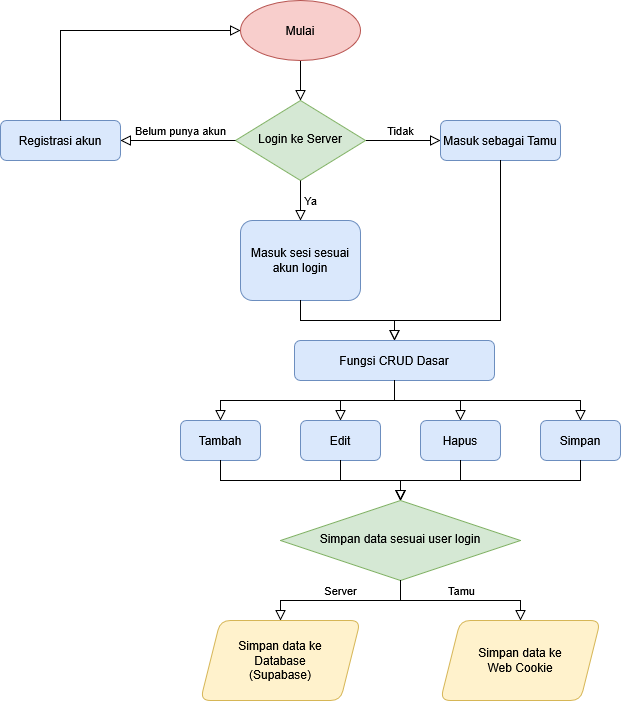

The diagram above was exported from draw.io. Its source (the exported page's mxGraphModel, read from the mxfile embedded in the PNG):
<mxGraphModel dx="1235" dy="751" grid="1" gridSize="10" guides="1" tooltips="1" connect="1" arrows="1" fold="1" page="1" pageScale="1" pageWidth="827" pageHeight="1169" math="0" shadow="0">
  <root>
    <mxCell id="WIyWlLk6GJQsqaUBKTNV-0" />
    <mxCell id="WIyWlLk6GJQsqaUBKTNV-1" parent="WIyWlLk6GJQsqaUBKTNV-0" />
    <mxCell id="WIyWlLk6GJQsqaUBKTNV-2" value="" style="rounded=0;html=1;jettySize=auto;orthogonalLoop=1;fontSize=11;endArrow=block;endFill=0;endSize=8;strokeWidth=1;shadow=0;labelBackgroundColor=none;edgeStyle=orthogonalEdgeStyle;" parent="WIyWlLk6GJQsqaUBKTNV-1" source="2bHBo1DYeA3CIw5Y2OAx-0" target="WIyWlLk6GJQsqaUBKTNV-6" edge="1">
      <mxGeometry relative="1" as="geometry">
        <mxPoint x="380" y="220" as="sourcePoint" />
      </mxGeometry>
    </mxCell>
    <mxCell id="WIyWlLk6GJQsqaUBKTNV-5" value="Tidak" style="edgeStyle=orthogonalEdgeStyle;rounded=0;html=1;jettySize=auto;orthogonalLoop=1;fontSize=11;endArrow=block;endFill=0;endSize=8;strokeWidth=1;shadow=0;labelBackgroundColor=none;" parent="WIyWlLk6GJQsqaUBKTNV-1" source="WIyWlLk6GJQsqaUBKTNV-6" target="WIyWlLk6GJQsqaUBKTNV-7" edge="1">
      <mxGeometry x="-0.0667" y="10" relative="1" as="geometry">
        <mxPoint as="offset" />
      </mxGeometry>
    </mxCell>
    <mxCell id="WIyWlLk6GJQsqaUBKTNV-6" value="Login ke Server" style="rhombus;whiteSpace=wrap;html=1;shadow=0;fontFamily=Helvetica;fontSize=12;align=center;strokeWidth=1;spacing=6;spacingTop=-4;fillColor=#d5e8d4;strokeColor=#82b366;" parent="WIyWlLk6GJQsqaUBKTNV-1" vertex="1">
      <mxGeometry x="315" y="260" width="130" height="80" as="geometry" />
    </mxCell>
    <mxCell id="WIyWlLk6GJQsqaUBKTNV-7" value="Masuk sebagai Tamu" style="rounded=1;whiteSpace=wrap;html=1;fontSize=12;glass=0;strokeWidth=1;shadow=0;fillColor=#dae8fc;strokeColor=#6c8ebf;" parent="WIyWlLk6GJQsqaUBKTNV-1" vertex="1">
      <mxGeometry x="520" y="280" width="120" height="40" as="geometry" />
    </mxCell>
    <mxCell id="aRXI2BhM750mcUD3a9-1-4" value="Masuk sesi sesuai akun login" style="rounded=1;whiteSpace=wrap;html=1;fillColor=#dae8fc;strokeColor=#6c8ebf;" parent="WIyWlLk6GJQsqaUBKTNV-1" vertex="1">
      <mxGeometry x="320" y="380" width="120" height="80" as="geometry" />
    </mxCell>
    <mxCell id="aRXI2BhM750mcUD3a9-1-6" value="Fungsi CRUD Dasar" style="rounded=1;whiteSpace=wrap;html=1;fillColor=#dae8fc;strokeColor=#6c8ebf;" parent="WIyWlLk6GJQsqaUBKTNV-1" vertex="1">
      <mxGeometry x="374" y="500" width="200" height="40" as="geometry" />
    </mxCell>
    <mxCell id="aRXI2BhM750mcUD3a9-1-12" value="" style="rounded=0;html=1;jettySize=auto;orthogonalLoop=1;fontSize=11;endArrow=block;endFill=0;endSize=8;strokeWidth=1;shadow=0;labelBackgroundColor=none;edgeStyle=orthogonalEdgeStyle;exitX=0.5;exitY=1;exitDx=0;exitDy=0;entryX=0.5;entryY=0;entryDx=0;entryDy=0;" parent="WIyWlLk6GJQsqaUBKTNV-1" source="aRXI2BhM750mcUD3a9-1-4" target="aRXI2BhM750mcUD3a9-1-6" edge="1">
      <mxGeometry relative="1" as="geometry">
        <mxPoint x="367" y="490" as="sourcePoint" />
        <mxPoint x="270" y="570" as="targetPoint" />
      </mxGeometry>
    </mxCell>
    <mxCell id="aRXI2BhM750mcUD3a9-1-16" value="Tambah" style="rounded=1;whiteSpace=wrap;html=1;fillColor=#dae8fc;strokeColor=#6c8ebf;" parent="WIyWlLk6GJQsqaUBKTNV-1" vertex="1">
      <mxGeometry x="260" y="580" width="80" height="40" as="geometry" />
    </mxCell>
    <mxCell id="aRXI2BhM750mcUD3a9-1-17" value="Edit" style="rounded=1;whiteSpace=wrap;html=1;fillColor=#dae8fc;strokeColor=#6c8ebf;" parent="WIyWlLk6GJQsqaUBKTNV-1" vertex="1">
      <mxGeometry x="380" y="580" width="80" height="40" as="geometry" />
    </mxCell>
    <mxCell id="aRXI2BhM750mcUD3a9-1-18" value="Hapus" style="rounded=1;whiteSpace=wrap;html=1;fillColor=#dae8fc;strokeColor=#6c8ebf;" parent="WIyWlLk6GJQsqaUBKTNV-1" vertex="1">
      <mxGeometry x="500" y="580" width="80" height="40" as="geometry" />
    </mxCell>
    <mxCell id="aRXI2BhM750mcUD3a9-1-19" value="Simpan" style="rounded=1;whiteSpace=wrap;html=1;fillColor=#dae8fc;strokeColor=#6c8ebf;" parent="WIyWlLk6GJQsqaUBKTNV-1" vertex="1">
      <mxGeometry x="620" y="580" width="80" height="40" as="geometry" />
    </mxCell>
    <mxCell id="aRXI2BhM750mcUD3a9-1-20" value="" style="rounded=0;html=1;jettySize=auto;orthogonalLoop=1;fontSize=11;endArrow=block;endFill=0;endSize=8;strokeWidth=1;shadow=0;labelBackgroundColor=none;edgeStyle=orthogonalEdgeStyle;exitX=0.5;exitY=1;exitDx=0;exitDy=0;entryX=0.5;entryY=0;entryDx=0;entryDy=0;" parent="WIyWlLk6GJQsqaUBKTNV-1" source="aRXI2BhM750mcUD3a9-1-6" target="aRXI2BhM750mcUD3a9-1-16" edge="1">
      <mxGeometry relative="1" as="geometry">
        <mxPoint x="390" y="350" as="sourcePoint" />
        <mxPoint x="390" y="390" as="targetPoint" />
      </mxGeometry>
    </mxCell>
    <mxCell id="aRXI2BhM750mcUD3a9-1-21" value="" style="rounded=0;html=1;jettySize=auto;orthogonalLoop=1;fontSize=11;endArrow=block;endFill=0;endSize=8;strokeWidth=1;shadow=0;labelBackgroundColor=none;edgeStyle=orthogonalEdgeStyle;exitX=0.5;exitY=1;exitDx=0;exitDy=0;entryX=0.5;entryY=0;entryDx=0;entryDy=0;" parent="WIyWlLk6GJQsqaUBKTNV-1" source="aRXI2BhM750mcUD3a9-1-6" target="aRXI2BhM750mcUD3a9-1-17" edge="1">
      <mxGeometry relative="1" as="geometry">
        <mxPoint x="490" y="590" as="sourcePoint" />
        <mxPoint x="310" y="630" as="targetPoint" />
      </mxGeometry>
    </mxCell>
    <mxCell id="aRXI2BhM750mcUD3a9-1-22" value="" style="rounded=0;html=1;jettySize=auto;orthogonalLoop=1;fontSize=11;endArrow=block;endFill=0;endSize=8;strokeWidth=1;shadow=0;labelBackgroundColor=none;edgeStyle=orthogonalEdgeStyle;exitX=0.5;exitY=1;exitDx=0;exitDy=0;entryX=0.5;entryY=0;entryDx=0;entryDy=0;" parent="WIyWlLk6GJQsqaUBKTNV-1" source="aRXI2BhM750mcUD3a9-1-6" target="aRXI2BhM750mcUD3a9-1-18" edge="1">
      <mxGeometry relative="1" as="geometry">
        <mxPoint x="490" y="590" as="sourcePoint" />
        <mxPoint x="430" y="630" as="targetPoint" />
      </mxGeometry>
    </mxCell>
    <mxCell id="aRXI2BhM750mcUD3a9-1-23" value="" style="rounded=0;html=1;jettySize=auto;orthogonalLoop=1;fontSize=11;endArrow=block;endFill=0;endSize=8;strokeWidth=1;shadow=0;labelBackgroundColor=none;edgeStyle=orthogonalEdgeStyle;exitX=0.5;exitY=1;exitDx=0;exitDy=0;entryX=0.5;entryY=0;entryDx=0;entryDy=0;" parent="WIyWlLk6GJQsqaUBKTNV-1" source="aRXI2BhM750mcUD3a9-1-6" target="aRXI2BhM750mcUD3a9-1-19" edge="1">
      <mxGeometry relative="1" as="geometry">
        <mxPoint x="490" y="590" as="sourcePoint" />
        <mxPoint x="550" y="630" as="targetPoint" />
      </mxGeometry>
    </mxCell>
    <mxCell id="aRXI2BhM750mcUD3a9-1-25" value="Simpan data sesuai user login" style="rhombus;whiteSpace=wrap;html=1;shadow=0;fontFamily=Helvetica;fontSize=12;align=center;strokeWidth=1;spacing=6;spacingTop=-4;fillColor=#d5e8d4;strokeColor=#82b366;" parent="WIyWlLk6GJQsqaUBKTNV-1" vertex="1">
      <mxGeometry x="360" y="660" width="240" height="80" as="geometry" />
    </mxCell>
    <mxCell id="aRXI2BhM750mcUD3a9-1-26" value="" style="rounded=0;html=1;jettySize=auto;orthogonalLoop=1;fontSize=11;endArrow=block;endFill=0;endSize=8;strokeWidth=1;shadow=0;labelBackgroundColor=none;edgeStyle=orthogonalEdgeStyle;exitX=0.5;exitY=1;exitDx=0;exitDy=0;entryX=0.5;entryY=0;entryDx=0;entryDy=0;" parent="WIyWlLk6GJQsqaUBKTNV-1" source="aRXI2BhM750mcUD3a9-1-16" target="aRXI2BhM750mcUD3a9-1-25" edge="1">
      <mxGeometry relative="1" as="geometry">
        <mxPoint x="245.47" y="690" as="sourcePoint" />
        <mxPoint x="339.47" y="730" as="targetPoint" />
      </mxGeometry>
    </mxCell>
    <mxCell id="aRXI2BhM750mcUD3a9-1-27" value="" style="rounded=0;html=1;jettySize=auto;orthogonalLoop=1;fontSize=11;endArrow=block;endFill=0;endSize=8;strokeWidth=1;shadow=0;labelBackgroundColor=none;edgeStyle=orthogonalEdgeStyle;exitX=0.5;exitY=1;exitDx=0;exitDy=0;entryX=0.5;entryY=0;entryDx=0;entryDy=0;" parent="WIyWlLk6GJQsqaUBKTNV-1" source="aRXI2BhM750mcUD3a9-1-17" target="aRXI2BhM750mcUD3a9-1-25" edge="1">
      <mxGeometry relative="1" as="geometry">
        <mxPoint x="190" y="690" as="sourcePoint" />
        <mxPoint x="370" y="730" as="targetPoint" />
      </mxGeometry>
    </mxCell>
    <mxCell id="aRXI2BhM750mcUD3a9-1-28" value="" style="rounded=0;html=1;jettySize=auto;orthogonalLoop=1;fontSize=11;endArrow=block;endFill=0;endSize=8;strokeWidth=1;shadow=0;labelBackgroundColor=none;edgeStyle=orthogonalEdgeStyle;exitX=0.5;exitY=1;exitDx=0;exitDy=0;entryX=0.5;entryY=0;entryDx=0;entryDy=0;" parent="WIyWlLk6GJQsqaUBKTNV-1" source="aRXI2BhM750mcUD3a9-1-18" target="aRXI2BhM750mcUD3a9-1-25" edge="1">
      <mxGeometry relative="1" as="geometry">
        <mxPoint x="660" y="700" as="sourcePoint" />
        <mxPoint x="720" y="740" as="targetPoint" />
      </mxGeometry>
    </mxCell>
    <mxCell id="aRXI2BhM750mcUD3a9-1-29" value="" style="rounded=0;html=1;jettySize=auto;orthogonalLoop=1;fontSize=11;endArrow=block;endFill=0;endSize=8;strokeWidth=1;shadow=0;labelBackgroundColor=none;edgeStyle=orthogonalEdgeStyle;exitX=0.5;exitY=1;exitDx=0;exitDy=0;entryX=0.5;entryY=0;entryDx=0;entryDy=0;" parent="WIyWlLk6GJQsqaUBKTNV-1" source="aRXI2BhM750mcUD3a9-1-19" target="aRXI2BhM750mcUD3a9-1-25" edge="1">
      <mxGeometry relative="1" as="geometry">
        <mxPoint x="720" y="690" as="sourcePoint" />
        <mxPoint x="660" y="730" as="targetPoint" />
      </mxGeometry>
    </mxCell>
    <mxCell id="aRXI2BhM750mcUD3a9-1-30" value="&lt;div&gt;Simpan data ke&lt;/div&gt;&lt;div&gt;Database&lt;/div&gt;&lt;div&gt;(Supabase)&lt;/div&gt;" style="rounded=1;whiteSpace=wrap;html=1;fillColor=#fff2cc;strokeColor=#d6b656;shape=parallelogram;perimeter=parallelogramPerimeter;fixedSize=1;" parent="WIyWlLk6GJQsqaUBKTNV-1" vertex="1">
      <mxGeometry x="280" y="780" width="160" height="80" as="geometry" />
    </mxCell>
    <mxCell id="aRXI2BhM750mcUD3a9-1-31" value="" style="rounded=0;html=1;jettySize=auto;orthogonalLoop=1;fontSize=11;endArrow=block;endFill=0;endSize=8;strokeWidth=1;shadow=0;labelBackgroundColor=none;edgeStyle=orthogonalEdgeStyle;exitX=0.5;exitY=1;exitDx=0;exitDy=0;" parent="WIyWlLk6GJQsqaUBKTNV-1" source="WIyWlLk6GJQsqaUBKTNV-7" target="aRXI2BhM750mcUD3a9-1-6" edge="1">
      <mxGeometry relative="1" as="geometry">
        <mxPoint x="390" y="350" as="sourcePoint" />
        <mxPoint x="390" y="390" as="targetPoint" />
        <Array as="points">
          <mxPoint x="580" y="480" />
          <mxPoint x="474" y="480" />
        </Array>
      </mxGeometry>
    </mxCell>
    <mxCell id="aRXI2BhM750mcUD3a9-1-32" value="Registrasi akun" style="rounded=1;whiteSpace=wrap;html=1;fillColor=#dae8fc;strokeColor=#6c8ebf;" parent="WIyWlLk6GJQsqaUBKTNV-1" vertex="1">
      <mxGeometry x="80" y="280" width="120" height="40" as="geometry" />
    </mxCell>
    <mxCell id="aRXI2BhM750mcUD3a9-1-33" value="Ya" style="edgeStyle=orthogonalEdgeStyle;rounded=0;html=1;jettySize=auto;orthogonalLoop=1;fontSize=11;endArrow=block;endFill=0;endSize=8;strokeWidth=1;shadow=0;labelBackgroundColor=none;exitX=0.5;exitY=1;exitDx=0;exitDy=0;" parent="WIyWlLk6GJQsqaUBKTNV-1" source="WIyWlLk6GJQsqaUBKTNV-6" target="aRXI2BhM750mcUD3a9-1-4" edge="1">
      <mxGeometry y="10" relative="1" as="geometry">
        <mxPoint as="offset" />
        <mxPoint x="460" y="360" as="sourcePoint" />
        <mxPoint x="535" y="360" as="targetPoint" />
      </mxGeometry>
    </mxCell>
    <mxCell id="aRXI2BhM750mcUD3a9-1-34" value="Belum punya akun" style="edgeStyle=orthogonalEdgeStyle;rounded=0;html=1;jettySize=auto;orthogonalLoop=1;fontSize=11;endArrow=block;endFill=0;endSize=8;strokeWidth=1;shadow=0;labelBackgroundColor=none;entryX=1;entryY=0.5;entryDx=0;entryDy=0;" parent="WIyWlLk6GJQsqaUBKTNV-1" source="WIyWlLk6GJQsqaUBKTNV-6" target="aRXI2BhM750mcUD3a9-1-32" edge="1">
      <mxGeometry x="-0.0435" y="-10" relative="1" as="geometry">
        <mxPoint as="offset" />
        <mxPoint x="390" y="350" as="sourcePoint" />
        <mxPoint x="390" y="390" as="targetPoint" />
      </mxGeometry>
    </mxCell>
    <mxCell id="aRXI2BhM750mcUD3a9-1-35" value="&lt;div&gt;Simpan data ke&lt;/div&gt;&lt;div&gt;Web Cookie&lt;/div&gt;" style="rounded=1;whiteSpace=wrap;html=1;fillColor=#fff2cc;strokeColor=#d6b656;shape=parallelogram;perimeter=parallelogramPerimeter;fixedSize=1;" parent="WIyWlLk6GJQsqaUBKTNV-1" vertex="1">
      <mxGeometry x="520" y="780" width="160" height="80" as="geometry" />
    </mxCell>
    <mxCell id="aRXI2BhM750mcUD3a9-1-41" value="Tamu" style="edgeStyle=orthogonalEdgeStyle;rounded=0;html=1;jettySize=auto;orthogonalLoop=1;fontSize=11;endArrow=block;endFill=0;endSize=8;strokeWidth=1;shadow=0;labelBackgroundColor=none;exitX=0.5;exitY=1;exitDx=0;exitDy=0;" parent="WIyWlLk6GJQsqaUBKTNV-1" source="aRXI2BhM750mcUD3a9-1-25" target="aRXI2BhM750mcUD3a9-1-35" edge="1">
      <mxGeometry x="0.0095" y="10" relative="1" as="geometry">
        <mxPoint as="offset" />
        <mxPoint x="480" y="760" as="sourcePoint" />
        <mxPoint x="715" y="740" as="targetPoint" />
      </mxGeometry>
    </mxCell>
    <mxCell id="aRXI2BhM750mcUD3a9-1-42" value="Server" style="edgeStyle=orthogonalEdgeStyle;rounded=0;html=1;jettySize=auto;orthogonalLoop=1;fontSize=11;endArrow=block;endFill=0;endSize=8;strokeWidth=1;shadow=0;labelBackgroundColor=none;" parent="WIyWlLk6GJQsqaUBKTNV-1" source="aRXI2BhM750mcUD3a9-1-25" target="aRXI2BhM750mcUD3a9-1-30" edge="1">
      <mxGeometry x="0.0008" y="-10" relative="1" as="geometry">
        <mxPoint as="offset" />
        <mxPoint x="490" y="750" as="sourcePoint" />
        <mxPoint x="610" y="790" as="targetPoint" />
      </mxGeometry>
    </mxCell>
    <mxCell id="2bHBo1DYeA3CIw5Y2OAx-0" value="Mulai" style="ellipse;whiteSpace=wrap;html=1;fillColor=#f8cecc;strokeColor=#b85450;" parent="WIyWlLk6GJQsqaUBKTNV-1" vertex="1">
      <mxGeometry x="320" y="160" width="120" height="60" as="geometry" />
    </mxCell>
    <mxCell id="2bHBo1DYeA3CIw5Y2OAx-1" value="" style="rounded=0;html=1;jettySize=auto;orthogonalLoop=1;fontSize=11;endArrow=block;endFill=0;endSize=8;strokeWidth=1;shadow=0;labelBackgroundColor=none;edgeStyle=orthogonalEdgeStyle;exitX=0.5;exitY=0;exitDx=0;exitDy=0;" parent="WIyWlLk6GJQsqaUBKTNV-1" source="aRXI2BhM750mcUD3a9-1-32" target="2bHBo1DYeA3CIw5Y2OAx-0" edge="1">
      <mxGeometry relative="1" as="geometry">
        <mxPoint x="390" y="230" as="sourcePoint" />
        <mxPoint x="200" y="160" as="targetPoint" />
        <Array as="points">
          <mxPoint x="140" y="190" />
        </Array>
      </mxGeometry>
    </mxCell>
  </root>
</mxGraphModel>